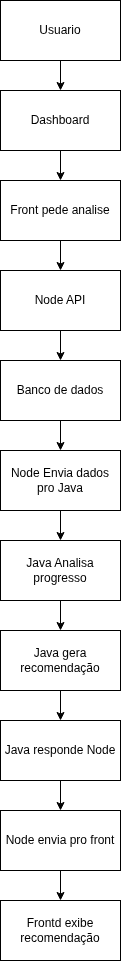

The diagram above was exported from draw.io. Its source (the exported page's mxGraphModel, read from the mxfile embedded in the PNG):
<mxGraphModel dx="786" dy="795" grid="1" gridSize="10" guides="1" tooltips="1" connect="1" arrows="1" fold="1" page="1" pageScale="1" pageWidth="850" pageHeight="1100" math="0" shadow="0">
  <root>
    <mxCell id="0" />
    <mxCell id="1" parent="0" />
    <mxCell id="4" value="" style="edgeStyle=none;html=1;" edge="1" parent="1" source="2" target="3">
      <mxGeometry relative="1" as="geometry" />
    </mxCell>
    <mxCell id="2" value="Usuario" style="rounded=0;whiteSpace=wrap;html=1;" vertex="1" parent="1">
      <mxGeometry x="305" y="30" width="120" height="60" as="geometry" />
    </mxCell>
    <mxCell id="6" value="" style="edgeStyle=none;html=1;" edge="1" parent="1" source="3" target="5">
      <mxGeometry relative="1" as="geometry" />
    </mxCell>
    <mxCell id="3" value="Dashboard" style="rounded=0;whiteSpace=wrap;html=1;" vertex="1" parent="1">
      <mxGeometry x="305" y="120" width="120" height="60" as="geometry" />
    </mxCell>
    <mxCell id="8" value="" style="edgeStyle=none;html=1;" edge="1" parent="1" source="5" target="7">
      <mxGeometry relative="1" as="geometry" />
    </mxCell>
    <mxCell id="5" value="Front pede analise" style="rounded=0;whiteSpace=wrap;html=1;" vertex="1" parent="1">
      <mxGeometry x="305" y="210" width="120" height="60" as="geometry" />
    </mxCell>
    <mxCell id="10" value="" style="edgeStyle=none;html=1;" edge="1" parent="1" source="7" target="9">
      <mxGeometry relative="1" as="geometry" />
    </mxCell>
    <mxCell id="7" value="Node API" style="rounded=0;whiteSpace=wrap;html=1;" vertex="1" parent="1">
      <mxGeometry x="305" y="300" width="120" height="60" as="geometry" />
    </mxCell>
    <mxCell id="12" value="" style="edgeStyle=none;html=1;" edge="1" parent="1" source="9" target="11">
      <mxGeometry relative="1" as="geometry" />
    </mxCell>
    <mxCell id="9" value="Banco de dados" style="rounded=0;whiteSpace=wrap;html=1;" vertex="1" parent="1">
      <mxGeometry x="305" y="390" width="120" height="60" as="geometry" />
    </mxCell>
    <mxCell id="14" value="" style="edgeStyle=none;html=1;" edge="1" parent="1" source="11" target="13">
      <mxGeometry relative="1" as="geometry" />
    </mxCell>
    <mxCell id="11" value="Node Envia dados pro Java" style="rounded=0;whiteSpace=wrap;html=1;" vertex="1" parent="1">
      <mxGeometry x="305" y="480" width="120" height="60" as="geometry" />
    </mxCell>
    <mxCell id="16" value="" style="edgeStyle=none;html=1;" edge="1" parent="1" source="13" target="15">
      <mxGeometry relative="1" as="geometry" />
    </mxCell>
    <mxCell id="13" value="Java Analisa progresso" style="rounded=0;whiteSpace=wrap;html=1;" vertex="1" parent="1">
      <mxGeometry x="305" y="570" width="120" height="60" as="geometry" />
    </mxCell>
    <mxCell id="18" value="" style="edgeStyle=none;html=1;" edge="1" parent="1" source="15" target="17">
      <mxGeometry relative="1" as="geometry" />
    </mxCell>
    <mxCell id="15" value="Java gera recomendação" style="rounded=0;whiteSpace=wrap;html=1;" vertex="1" parent="1">
      <mxGeometry x="305" y="660" width="120" height="60" as="geometry" />
    </mxCell>
    <mxCell id="20" value="" style="edgeStyle=none;html=1;" edge="1" parent="1" source="17" target="19">
      <mxGeometry relative="1" as="geometry" />
    </mxCell>
    <mxCell id="17" value="Java responde Node" style="rounded=0;whiteSpace=wrap;html=1;" vertex="1" parent="1">
      <mxGeometry x="305" y="750" width="120" height="60" as="geometry" />
    </mxCell>
    <mxCell id="22" value="" style="edgeStyle=none;html=1;" edge="1" parent="1" source="19" target="21">
      <mxGeometry relative="1" as="geometry" />
    </mxCell>
    <mxCell id="19" value="Node envia pro front" style="rounded=0;whiteSpace=wrap;html=1;" vertex="1" parent="1">
      <mxGeometry x="305" y="840" width="120" height="60" as="geometry" />
    </mxCell>
    <mxCell id="21" value="Frontd exibe recomendação" style="rounded=0;whiteSpace=wrap;html=1;" vertex="1" parent="1">
      <mxGeometry x="305" y="930" width="120" height="60" as="geometry" />
    </mxCell>
  </root>
</mxGraphModel>